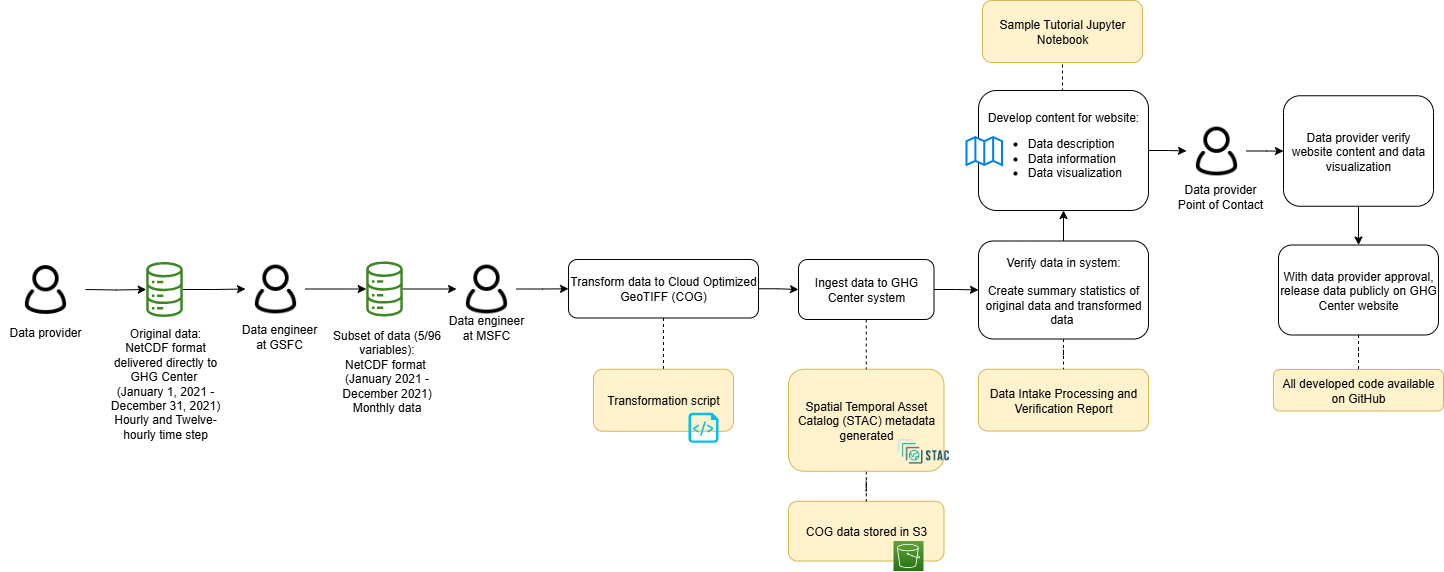

The diagram above was exported from draw.io. Its source (the exported page's mxGraphModel, read from the mxfile embedded in the PNG):
<mxGraphModel dx="2020" dy="773" grid="1" gridSize="10" guides="1" tooltips="1" connect="1" arrows="1" fold="1" page="1" pageScale="1" pageWidth="850" pageHeight="1100" math="0" shadow="0">
  <root>
    <mxCell id="0" />
    <mxCell id="1" parent="0" />
    <mxCell id="DnAJJW_Rdo6bPT6vRvPO-1" value="COG data stored in S3" style="rounded=1;whiteSpace=wrap;html=1;fillColor=#fff2cc;strokeColor=#d6b656;" parent="1" vertex="1">
      <mxGeometry x="290" y="1560.75" width="155.5" height="59.75" as="geometry" />
    </mxCell>
    <mxCell id="DnAJJW_Rdo6bPT6vRvPO-2" value="" style="edgeStyle=orthogonalEdgeStyle;rounded=0;orthogonalLoop=1;jettySize=auto;html=1;endArrow=none;endFill=0;dashed=1;" parent="1" source="DnAJJW_Rdo6bPT6vRvPO-3" target="DnAJJW_Rdo6bPT6vRvPO-1" edge="1">
      <mxGeometry relative="1" as="geometry" />
    </mxCell>
    <mxCell id="DnAJJW_Rdo6bPT6vRvPO-3" value="Spatial Temporal Asset Catalog (STAC) metadata generated" style="rounded=1;whiteSpace=wrap;html=1;fillColor=#fff2cc;strokeColor=#d6b656;" parent="1" vertex="1">
      <mxGeometry x="290" y="1428.75" width="155.5" height="102" as="geometry" />
    </mxCell>
    <mxCell id="DnAJJW_Rdo6bPT6vRvPO-51" style="edgeStyle=orthogonalEdgeStyle;rounded=0;orthogonalLoop=1;jettySize=auto;html=1;" parent="1" source="DnAJJW_Rdo6bPT6vRvPO-5" target="DnAJJW_Rdo6bPT6vRvPO-44" edge="1">
      <mxGeometry relative="1" as="geometry" />
    </mxCell>
    <mxCell id="DnAJJW_Rdo6bPT6vRvPO-5" value="" style="sketch=0;outlineConnect=0;fontColor=#232F3E;gradientColor=none;fillColor=#3F8624;strokeColor=none;dashed=0;verticalLabelPosition=bottom;verticalAlign=top;align=center;html=1;fontSize=12;fontStyle=0;aspect=fixed;pointerEvents=1;shape=mxgraph.aws4.iot_analytics_data_store;" parent="1" vertex="1">
      <mxGeometry x="-353.03999999999996" y="1321.5" width="38.08" height="55" as="geometry" />
    </mxCell>
    <mxCell id="DnAJJW_Rdo6bPT6vRvPO-6" value="" style="shape=image;verticalLabelPosition=bottom;labelBackgroundColor=default;verticalAlign=top;aspect=fixed;imageAspect=0;image=https://d33wubrfki0l68.cloudfront.net/22691a3c3002324451ed99f4009de8aab761e1b7/d24da/public/images-original/stac-01.png;" parent="1" vertex="1">
      <mxGeometry x="397" y="1490.75" width="56.01" height="40" as="geometry" />
    </mxCell>
    <mxCell id="DnAJJW_Rdo6bPT6vRvPO-7" value="Data Intake Processing and Verification Report" style="rounded=1;whiteSpace=wrap;html=1;fillColor=#fff2cc;strokeColor=#d6b656;" parent="1" vertex="1">
      <mxGeometry x="480" y="1428.75" width="170" height="61.75" as="geometry" />
    </mxCell>
    <mxCell id="DnAJJW_Rdo6bPT6vRvPO-8" value="" style="edgeStyle=orthogonalEdgeStyle;rounded=0;orthogonalLoop=1;jettySize=auto;html=1;" parent="1" source="DnAJJW_Rdo6bPT6vRvPO-10" target="DnAJJW_Rdo6bPT6vRvPO-34" edge="1">
      <mxGeometry relative="1" as="geometry" />
    </mxCell>
    <mxCell id="DnAJJW_Rdo6bPT6vRvPO-9" style="edgeStyle=orthogonalEdgeStyle;rounded=0;orthogonalLoop=1;jettySize=auto;html=1;exitX=0.5;exitY=0;exitDx=0;exitDy=0;entryX=0.5;entryY=1;entryDx=0;entryDy=0;endArrow=none;endFill=0;dashed=1;" parent="1" source="DnAJJW_Rdo6bPT6vRvPO-10" target="DnAJJW_Rdo6bPT6vRvPO-39" edge="1">
      <mxGeometry relative="1" as="geometry" />
    </mxCell>
    <mxCell id="DnAJJW_Rdo6bPT6vRvPO-10" value="Develop content for website:&lt;br&gt;&lt;ul&gt;&lt;li style=&quot;text-align: left;&quot;&gt;Data description&lt;/li&gt;&lt;li style=&quot;text-align: left;&quot;&gt;Data information&lt;/li&gt;&lt;li style=&quot;text-align: left;&quot;&gt;Data visualization&lt;/li&gt;&lt;/ul&gt;" style="rounded=1;whiteSpace=wrap;html=1;" parent="1" vertex="1">
      <mxGeometry x="480" y="1150" width="170" height="120" as="geometry" />
    </mxCell>
    <mxCell id="DnAJJW_Rdo6bPT6vRvPO-11" value="" style="html=1;verticalLabelPosition=bottom;align=center;labelBackgroundColor=#ffffff;verticalAlign=top;strokeWidth=2;strokeColor=#0080F0;shadow=0;dashed=0;shape=mxgraph.ios7.icons.map;" parent="1" vertex="1">
      <mxGeometry x="468" y="1196.5" width="35.5" height="28" as="geometry" />
    </mxCell>
    <mxCell id="DnAJJW_Rdo6bPT6vRvPO-12" style="edgeStyle=orthogonalEdgeStyle;rounded=0;orthogonalLoop=1;jettySize=auto;html=1;exitX=0.5;exitY=1;exitDx=0;exitDy=0;entryX=0.5;entryY=0;entryDx=0;entryDy=0;" parent="1" source="DnAJJW_Rdo6bPT6vRvPO-13" target="DnAJJW_Rdo6bPT6vRvPO-15" edge="1">
      <mxGeometry relative="1" as="geometry" />
    </mxCell>
    <mxCell id="DnAJJW_Rdo6bPT6vRvPO-13" value="Data provider verify website content and data visualization" style="rounded=1;whiteSpace=wrap;html=1;" parent="1" vertex="1">
      <mxGeometry x="785" y="1155.25" width="150" height="110.5" as="geometry" />
    </mxCell>
    <mxCell id="DnAJJW_Rdo6bPT6vRvPO-14" value="" style="edgeStyle=orthogonalEdgeStyle;rounded=0;orthogonalLoop=1;jettySize=auto;html=1;endArrow=none;endFill=0;dashed=1;" parent="1" source="DnAJJW_Rdo6bPT6vRvPO-15" target="DnAJJW_Rdo6bPT6vRvPO-36" edge="1">
      <mxGeometry relative="1" as="geometry" />
    </mxCell>
    <mxCell id="DnAJJW_Rdo6bPT6vRvPO-15" value="With data provider approval, release data publicly on GHG Center website" style="rounded=1;whiteSpace=wrap;html=1;" parent="1" vertex="1">
      <mxGeometry x="780" y="1304.5" width="160" height="90" as="geometry" />
    </mxCell>
    <mxCell id="DnAJJW_Rdo6bPT6vRvPO-16" value="&lt;font style=&quot;font-size: 12px;&quot;&gt;Data engineer at MSFC&lt;/font&gt;" style="rounded=0;whiteSpace=wrap;html=1;strokeColor=none;fillColor=none;fontSize=12;" parent="1" vertex="1">
      <mxGeometry x="-57" y="1371.5" width="90" height="30" as="geometry" />
    </mxCell>
    <mxCell id="DnAJJW_Rdo6bPT6vRvPO-17" style="edgeStyle=orthogonalEdgeStyle;rounded=0;orthogonalLoop=1;jettySize=auto;html=1;" parent="1" target="DnAJJW_Rdo6bPT6vRvPO-5" edge="1">
      <mxGeometry relative="1" as="geometry">
        <mxPoint x="-413" y="1349" as="sourcePoint" />
      </mxGeometry>
    </mxCell>
    <mxCell id="DnAJJW_Rdo6bPT6vRvPO-18" value="" style="shape=image;html=1;verticalAlign=top;verticalLabelPosition=bottom;labelBackgroundColor=#ffffff;imageAspect=0;aspect=fixed;image=https://cdn0.iconfinder.com/data/icons/eon-social-media-contact-info-2/32/user_people_person_users_man-128.png" parent="1" vertex="1">
      <mxGeometry x="-483" y="1319" width="60" height="60" as="geometry" />
    </mxCell>
    <mxCell id="DnAJJW_Rdo6bPT6vRvPO-19" value="" style="sketch=0;points=[[0,0,0],[0.25,0,0],[0.5,0,0],[0.75,0,0],[1,0,0],[0,1,0],[0.25,1,0],[0.5,1,0],[0.75,1,0],[1,1,0],[0,0.25,0],[0,0.5,0],[0,0.75,0],[1,0.25,0],[1,0.5,0],[1,0.75,0]];outlineConnect=0;fontColor=#232F3E;gradientColor=#60A337;gradientDirection=north;fillColor=#277116;strokeColor=#ffffff;dashed=0;verticalLabelPosition=bottom;verticalAlign=top;align=center;html=1;fontSize=12;fontStyle=0;aspect=fixed;shape=mxgraph.aws4.resourceIcon;resIcon=mxgraph.aws4.s3;" parent="1" vertex="1">
      <mxGeometry x="395" y="1600.5" width="30" height="30" as="geometry" />
    </mxCell>
    <mxCell id="DnAJJW_Rdo6bPT6vRvPO-20" value="&lt;div style=&quot;&quot;&gt;&lt;span style=&quot;&quot;&gt;Original data:&lt;/span&gt;&lt;/div&gt;&lt;div style=&quot;&quot;&gt;&lt;span style=&quot;&quot;&gt;NetCDF format&lt;br&gt;delivered directly to GHG Center&amp;nbsp;&lt;/span&gt;&lt;/div&gt;&lt;span style=&quot;color: rgb(0, 0, 0); font-family: Helvetica; font-size: 12px; font-style: normal; font-variant-ligatures: normal; font-variant-caps: normal; font-weight: 400; letter-spacing: normal; orphans: 2; text-indent: 0px; text-transform: none; widows: 2; word-spacing: 0px; -webkit-text-stroke-width: 0px; background-color: rgb(251, 251, 251); text-decoration-thickness: initial; text-decoration-style: initial; text-decoration-color: initial; float: none; display: inline !important;&quot;&gt;&lt;div style=&quot;&quot;&gt;(January 1, 2021 - December 31, 2021)&lt;/div&gt;&lt;/span&gt;&lt;span style=&quot;color: rgb(0, 0, 0); font-family: Helvetica; font-size: 12px; font-style: normal; font-variant-ligatures: normal; font-variant-caps: normal; font-weight: 400; letter-spacing: normal; orphans: 2; text-indent: 0px; text-transform: none; widows: 2; word-spacing: 0px; -webkit-text-stroke-width: 0px; background-color: rgb(251, 251, 251); text-decoration-thickness: initial; text-decoration-style: initial; text-decoration-color: initial; float: none; display: inline !important;&quot;&gt;&lt;div style=&quot;&quot;&gt;Hourly and Twelve-hourly time step&lt;/div&gt;&lt;/span&gt;" style="text;whiteSpace=wrap;html=1;align=center;" parent="1" vertex="1">
      <mxGeometry x="-393" y="1378.5" width="120" height="121.5" as="geometry" />
    </mxCell>
    <mxCell id="DnAJJW_Rdo6bPT6vRvPO-21" value="" style="edgeStyle=orthogonalEdgeStyle;rounded=0;orthogonalLoop=1;jettySize=auto;html=1;" parent="1" source="DnAJJW_Rdo6bPT6vRvPO-22" target="DnAJJW_Rdo6bPT6vRvPO-26" edge="1">
      <mxGeometry relative="1" as="geometry" />
    </mxCell>
    <mxCell id="DnAJJW_Rdo6bPT6vRvPO-22" value="" style="shape=image;html=1;verticalAlign=top;verticalLabelPosition=bottom;labelBackgroundColor=#ffffff;imageAspect=0;aspect=fixed;image=https://cdn0.iconfinder.com/data/icons/eon-social-media-contact-info-2/32/user_people_person_users_man-128.png" parent="1" vertex="1">
      <mxGeometry x="-42" y="1318.5" width="60" height="60" as="geometry" />
    </mxCell>
    <mxCell id="DnAJJW_Rdo6bPT6vRvPO-23" value="&lt;font style=&quot;font-size: 12px;&quot;&gt;Data provider&lt;br&gt;Point of Contact&lt;br&gt;&lt;/font&gt;" style="rounded=0;whiteSpace=wrap;html=1;strokeColor=none;fillColor=none;" parent="1" vertex="1">
      <mxGeometry x="677" y="1240.5" width="90" height="30" as="geometry" />
    </mxCell>
    <mxCell id="DnAJJW_Rdo6bPT6vRvPO-24" style="edgeStyle=orthogonalEdgeStyle;rounded=0;orthogonalLoop=1;jettySize=auto;html=1;exitX=0.5;exitY=1;exitDx=0;exitDy=0;entryX=0.5;entryY=0;entryDx=0;entryDy=0;endArrow=none;endFill=0;dashed=1;" parent="1" source="DnAJJW_Rdo6bPT6vRvPO-26" target="DnAJJW_Rdo6bPT6vRvPO-35" edge="1">
      <mxGeometry relative="1" as="geometry">
        <mxPoint x="190" y="1402.5" as="targetPoint" />
      </mxGeometry>
    </mxCell>
    <mxCell id="DnAJJW_Rdo6bPT6vRvPO-25" style="edgeStyle=orthogonalEdgeStyle;rounded=0;orthogonalLoop=1;jettySize=auto;html=1;exitX=1;exitY=0.5;exitDx=0;exitDy=0;entryX=0;entryY=0.5;entryDx=0;entryDy=0;" parent="1" source="DnAJJW_Rdo6bPT6vRvPO-26" target="DnAJJW_Rdo6bPT6vRvPO-29" edge="1">
      <mxGeometry relative="1" as="geometry" />
    </mxCell>
    <mxCell id="DnAJJW_Rdo6bPT6vRvPO-26" value="Transform data to Cloud Optimized GeoTIFF (COG)" style="rounded=1;whiteSpace=wrap;html=1;" parent="1" vertex="1">
      <mxGeometry x="70" y="1319" width="190" height="58.5" as="geometry" />
    </mxCell>
    <mxCell id="DnAJJW_Rdo6bPT6vRvPO-27" style="edgeStyle=orthogonalEdgeStyle;rounded=0;orthogonalLoop=1;jettySize=auto;html=1;exitX=0.5;exitY=1;exitDx=0;exitDy=0;entryX=0.5;entryY=0;entryDx=0;entryDy=0;dashed=1;endArrow=none;endFill=0;" parent="1" source="DnAJJW_Rdo6bPT6vRvPO-29" target="DnAJJW_Rdo6bPT6vRvPO-3" edge="1">
      <mxGeometry relative="1" as="geometry" />
    </mxCell>
    <mxCell id="DnAJJW_Rdo6bPT6vRvPO-28" value="" style="edgeStyle=orthogonalEdgeStyle;rounded=0;orthogonalLoop=1;jettySize=auto;html=1;" parent="1" source="DnAJJW_Rdo6bPT6vRvPO-29" target="DnAJJW_Rdo6bPT6vRvPO-32" edge="1">
      <mxGeometry relative="1" as="geometry" />
    </mxCell>
    <mxCell id="DnAJJW_Rdo6bPT6vRvPO-29" value="Ingest data to GHG Center system" style="rounded=1;whiteSpace=wrap;html=1;" parent="1" vertex="1">
      <mxGeometry x="300" y="1319" width="135.5" height="60" as="geometry" />
    </mxCell>
    <mxCell id="DnAJJW_Rdo6bPT6vRvPO-30" value="" style="edgeStyle=orthogonalEdgeStyle;rounded=0;orthogonalLoop=1;jettySize=auto;html=1;endArrow=none;endFill=0;dashed=1;" parent="1" source="DnAJJW_Rdo6bPT6vRvPO-32" target="DnAJJW_Rdo6bPT6vRvPO-7" edge="1">
      <mxGeometry relative="1" as="geometry" />
    </mxCell>
    <mxCell id="DnAJJW_Rdo6bPT6vRvPO-31" value="" style="edgeStyle=orthogonalEdgeStyle;rounded=0;orthogonalLoop=1;jettySize=auto;html=1;" parent="1" source="DnAJJW_Rdo6bPT6vRvPO-32" target="DnAJJW_Rdo6bPT6vRvPO-10" edge="1">
      <mxGeometry relative="1" as="geometry" />
    </mxCell>
    <mxCell id="DnAJJW_Rdo6bPT6vRvPO-32" value="Verify data in system:&lt;br&gt;&lt;br&gt;Create summary statistics of original data and transformed data&amp;nbsp;" style="rounded=1;whiteSpace=wrap;html=1;strokeWidth=1;" parent="1" vertex="1">
      <mxGeometry x="480" y="1300.5" width="170" height="98" as="geometry" />
    </mxCell>
    <mxCell id="DnAJJW_Rdo6bPT6vRvPO-33" value="" style="edgeStyle=orthogonalEdgeStyle;rounded=0;orthogonalLoop=1;jettySize=auto;html=1;" parent="1" source="DnAJJW_Rdo6bPT6vRvPO-34" target="DnAJJW_Rdo6bPT6vRvPO-13" edge="1">
      <mxGeometry relative="1" as="geometry" />
    </mxCell>
    <mxCell id="DnAJJW_Rdo6bPT6vRvPO-34" value="" style="shape=image;html=1;verticalAlign=top;verticalLabelPosition=bottom;labelBackgroundColor=#ffffff;imageAspect=0;aspect=fixed;image=https://cdn0.iconfinder.com/data/icons/eon-social-media-contact-info-2/32/user_people_person_users_man-128.png" parent="1" vertex="1">
      <mxGeometry x="688" y="1180.5" width="60" height="60" as="geometry" />
    </mxCell>
    <mxCell id="DnAJJW_Rdo6bPT6vRvPO-35" value="Transformation script" style="rounded=1;whiteSpace=wrap;html=1;fillColor=#fff2cc;strokeColor=#d6b656;" parent="1" vertex="1">
      <mxGeometry x="95" y="1428.75" width="140" height="62" as="geometry" />
    </mxCell>
    <mxCell id="DnAJJW_Rdo6bPT6vRvPO-36" value="All developed code available on GitHub" style="rounded=1;whiteSpace=wrap;html=1;fillColor=#fff2cc;strokeColor=#d6b656;" parent="1" vertex="1">
      <mxGeometry x="775" y="1429" width="170" height="41.5" as="geometry" />
    </mxCell>
    <mxCell id="DnAJJW_Rdo6bPT6vRvPO-37" value="" style="verticalLabelPosition=bottom;html=1;verticalAlign=top;align=center;strokeColor=none;fillColor=#00BEF2;shape=mxgraph.azure.script_file;pointerEvents=1;" parent="1" vertex="1">
      <mxGeometry x="190" y="1472.25" width="30" height="30" as="geometry" />
    </mxCell>
    <mxCell id="DnAJJW_Rdo6bPT6vRvPO-38" value="&lt;font style=&quot;font-size: 12px;&quot;&gt;Data provider&lt;/font&gt;" style="rounded=0;whiteSpace=wrap;html=1;strokeColor=none;fillColor=none;fontSize=12;" parent="1" vertex="1">
      <mxGeometry x="-498" y="1377" width="90" height="30" as="geometry" />
    </mxCell>
    <mxCell id="DnAJJW_Rdo6bPT6vRvPO-39" value="Sample Tutorial Jupyter Notebook" style="rounded=1;whiteSpace=wrap;html=1;fillColor=#fff2cc;strokeColor=#d6b656;" parent="1" vertex="1">
      <mxGeometry x="484" y="1060" width="160" height="62" as="geometry" />
    </mxCell>
    <mxCell id="DnAJJW_Rdo6bPT6vRvPO-47" value="" style="edgeStyle=orthogonalEdgeStyle;rounded=0;orthogonalLoop=1;jettySize=auto;html=1;" parent="1" source="DnAJJW_Rdo6bPT6vRvPO-42" target="DnAJJW_Rdo6bPT6vRvPO-22" edge="1">
      <mxGeometry relative="1" as="geometry" />
    </mxCell>
    <mxCell id="DnAJJW_Rdo6bPT6vRvPO-42" value="" style="sketch=0;outlineConnect=0;fontColor=#232F3E;gradientColor=none;fillColor=#3F8624;strokeColor=none;dashed=0;verticalLabelPosition=bottom;verticalAlign=top;align=center;html=1;fontSize=12;fontStyle=0;aspect=fixed;pointerEvents=1;shape=mxgraph.aws4.iot_analytics_data_store;" parent="1" vertex="1">
      <mxGeometry x="-133.03999999999996" y="1321" width="38.08" height="55" as="geometry" />
    </mxCell>
    <mxCell id="DnAJJW_Rdo6bPT6vRvPO-49" style="edgeStyle=orthogonalEdgeStyle;rounded=0;orthogonalLoop=1;jettySize=auto;html=1;exitX=1;exitY=0.5;exitDx=0;exitDy=0;" parent="1" source="DnAJJW_Rdo6bPT6vRvPO-44" target="DnAJJW_Rdo6bPT6vRvPO-42" edge="1">
      <mxGeometry relative="1" as="geometry" />
    </mxCell>
    <mxCell id="DnAJJW_Rdo6bPT6vRvPO-44" value="" style="shape=image;html=1;verticalAlign=top;verticalLabelPosition=bottom;labelBackgroundColor=#ffffff;imageAspect=0;aspect=fixed;image=https://cdn0.iconfinder.com/data/icons/eon-social-media-contact-info-2/32/user_people_person_users_man-128.png" parent="1" vertex="1">
      <mxGeometry x="-253" y="1318.5" width="60" height="60" as="geometry" />
    </mxCell>
    <mxCell id="DnAJJW_Rdo6bPT6vRvPO-45" value="&lt;div style=&quot;&quot;&gt;&lt;span style=&quot;&quot;&gt;Subset of data (5/96 variables):&lt;/span&gt;&lt;/div&gt;&lt;div style=&quot;&quot;&gt;&lt;span style=&quot;&quot;&gt;NetCDF format&amp;nbsp;&lt;/span&gt;&lt;/div&gt;&lt;span style=&quot;color: rgb(0, 0, 0); font-family: Helvetica; font-size: 12px; font-style: normal; font-variant-ligatures: normal; font-variant-caps: normal; font-weight: 400; letter-spacing: normal; orphans: 2; text-indent: 0px; text-transform: none; widows: 2; word-spacing: 0px; -webkit-text-stroke-width: 0px; background-color: rgb(251, 251, 251); text-decoration-thickness: initial; text-decoration-style: initial; text-decoration-color: initial; float: none; display: inline !important;&quot;&gt;&lt;div style=&quot;&quot;&gt;(January 2021 - December 2021)&lt;/div&gt;&lt;/span&gt;&lt;span style=&quot;color: rgb(0, 0, 0); font-family: Helvetica; font-size: 12px; font-style: normal; font-variant-ligatures: normal; font-variant-caps: normal; font-weight: 400; letter-spacing: normal; orphans: 2; text-indent: 0px; text-transform: none; widows: 2; word-spacing: 0px; -webkit-text-stroke-width: 0px; background-color: rgb(251, 251, 251); text-decoration-thickness: initial; text-decoration-style: initial; text-decoration-color: initial; float: none; display: inline !important;&quot;&gt;&lt;div style=&quot;&quot;&gt;Monthly data&lt;/div&gt;&lt;/span&gt;" style="text;whiteSpace=wrap;html=1;align=center;" parent="1" vertex="1">
      <mxGeometry x="-176" y="1381" width="129" height="52" as="geometry" />
    </mxCell>
    <mxCell id="DnAJJW_Rdo6bPT6vRvPO-50" value="&lt;font style=&quot;font-size: 12px;&quot;&gt;Data engineer at GSFC&lt;/font&gt;" style="rounded=0;whiteSpace=wrap;html=1;strokeColor=none;fillColor=none;fontSize=12;" parent="1" vertex="1">
      <mxGeometry x="-264" y="1381" width="90" height="30" as="geometry" />
    </mxCell>
  </root>
</mxGraphModel>